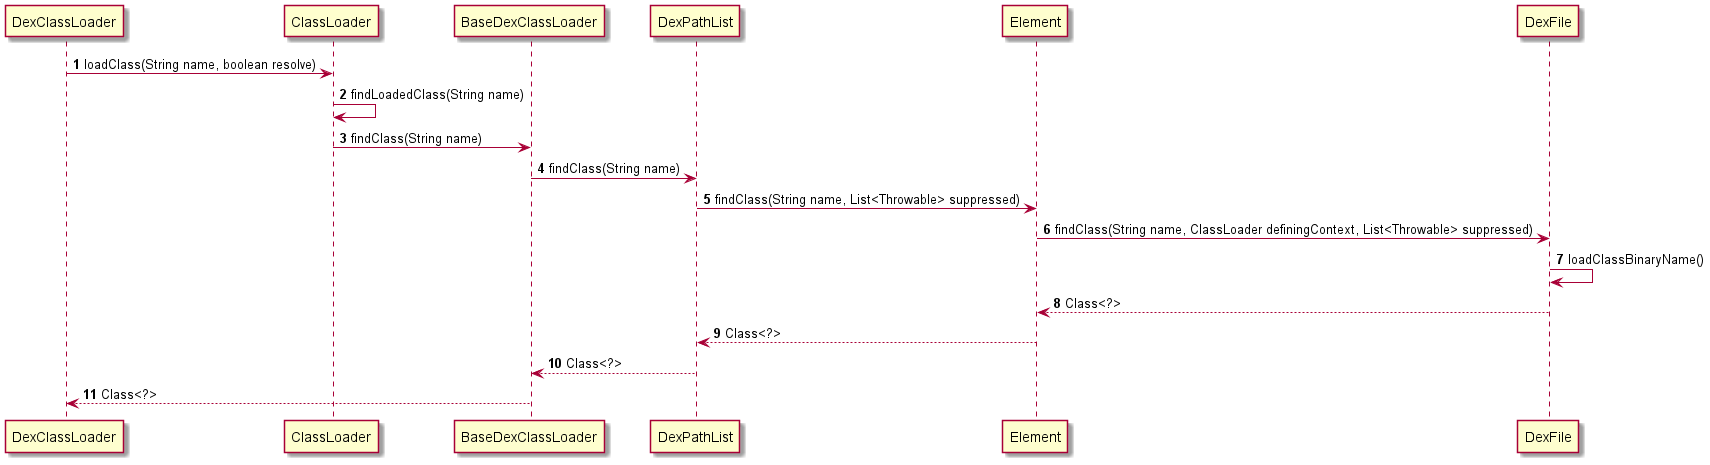

The diagram above was rendered by PlantUML. Its source (embedded in the PNG):
@startuml

autonumber

DexClassLoader -> ClassLoader: loadClass(String name, boolean resolve)
ClassLoader -> ClassLoader: findLoadedClass(String name)

ClassLoader -> BaseDexClassLoader: findClass(String name)

BaseDexClassLoader -> DexPathList: findClass(String name)
DexPathList -> Element: findClass(String name, List<Throwable> suppressed)
Element -> DexFile: findClass(String name, ClassLoader definingContext, List<Throwable> suppressed)
DexFile -> DexFile: loadClassBinaryName()

DexFile --> Element: Class<?>
Element --> DexPathList: Class<?>
DexPathList --> BaseDexClassLoader: Class<?>
BaseDexClassLoader --> DexClassLoader: Class<?>

@enduml